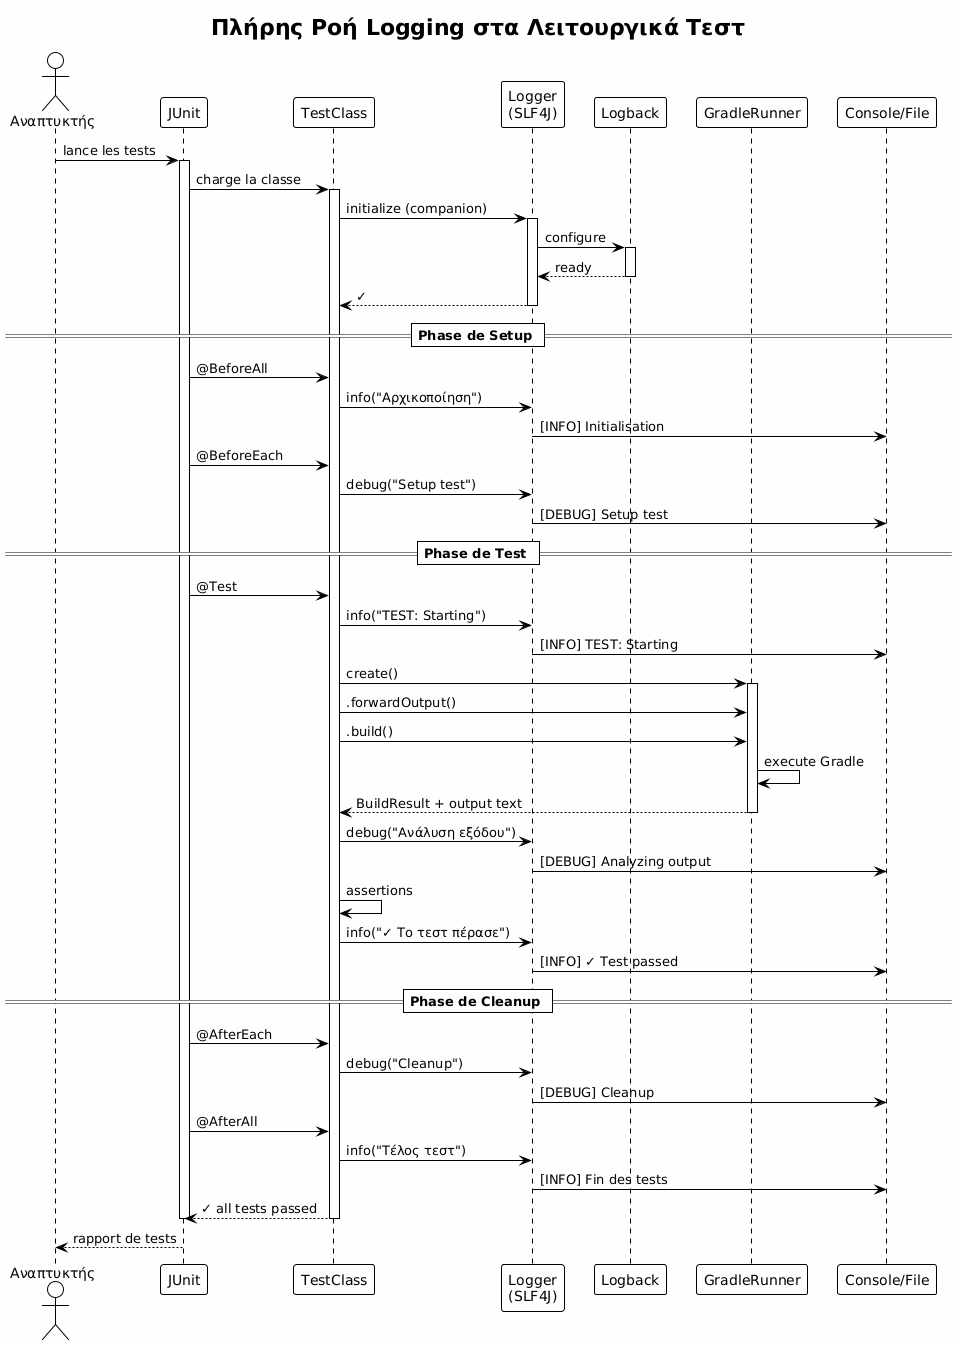

The diagram above was rendered by PlantUML. Its source (embedded in the PNG):
@startuml







<style>
  root {
    BackgroundColor white
    FontColor black
    FontName Verdana
    HyperLinkColor blue
    LineColor black
    LineThickness 1
    Margin 5
  }
  document {
    caption {
      LineThickness 0
    }
    footer {
      LineThickness 0
    }
    header {
      LineThickness 0
    }
    title {
      FontSize 22
      LineThickness 0
    }
  }
  node {
    MaximumWidth 300
  }
</style>

skinparam ArrowLollipopColor black
skinparam BackgroundColor white
skinparam DefaultFontName Verdana
skinparam DefaultMonospacedFontName Courier
skinparam LifelineStrategy nosolid
skinparam ParticipantPadding 10
skinparam SequenceLifeLineBorderColor black
skinparam Shadowing false
skinparam UseBetaStyle true

skinparam Activity {
  BackgroundColor white
  BarColor black
  BorderColor black
  FontColor black
  FontName Verdana
}
skinparam Boundary {
  FontColor black
}
skinparam Box {
  Padding 5
}
skinparam CircledCharacter {
  FontColor black
  FontName Courier
  Radius 9
}
skinparam Class {
  BackgroundColor white
  BorderColor black
  FontColor black
  FontName Verdana
}
skinparam ClassAttribute {
  FontColor black
  FontName Verdana
}
skinparam ClassStereotype {
  FontColor black
  FontName Verdana
}
skinparam Footer {
  FontColor black
  FontName Verdana
}
skinparam Header {
  FontColor black
  FontName Verdana
}
skinparam Hyperlink {
  Color blue
}
skinparam IconPackage {
  Color black
  BackgroundColor white
}
skinparam IconPrivate {
  Color black
  BackgroundColor white
}
skinparam IconProtected {
  Color black
  BackgroundColor white
}
skinparam IconPublic {
  Color black
  BackgroundColor white
}
skinparam Note {
  FontColor black
  FontName Verdana
}
skinparam Object {
  BorderColor black
}
skinparam Package {
  BorderColor black
  FontColor black
  FontName Verdana
}
skinparam State {
  BackgroundColor white
  BorderColor black
}
skinparam StereotypeA {
  BackgroundColor white
  BorderColor black
}
skinparam StereotypeC {
  BackgroundColor white
  BorderColor black
}
skinparam StereotypeE {
  BackgroundColor white
  BorderColor black
}
skinparam StereotypeI {
  BackgroundColor white
  BorderColor black
}
skinparam StereotypeN {
  BackgroundColor white
  BorderColor black
}
skinparam UseCaseStereoType {
  FontColor black
  FontName Verdana
}
skinparam backgroundColor #FEFEFE

title Πλήρης Ροή Logging στα Λειτουργικά Τεστ
actor "Αναπτυκτής" as dev
participant "JUnit" as junit
participant "TestClass" as test
participant "Logger\n(SLF4J)" as logger
participant "Logback" as logback
participant "GradleRunner" as runner
participant "Console/File" as output

dev -> junit : lance les tests

activate junit
junit -> test : charge la classe
activate test

test -> logger : initialize (companion)
activate logger
logger -> logback : configure
activate logback
logback --> logger : ready
deactivate logback
logger --> test : ✓
deactivate logger

== Phase de Setup ==

junit -> test : @BeforeAll
test -> logger : info("Αρχικοποίηση")
logger -> output : [INFO] Initialisation

junit -> test : @BeforeEach
test -> logger : debug("Setup test")
logger -> output : [DEBUG] Setup test

== Phase de Test ==

junit -> test : @Test
test -> logger : info("TEST: Starting")
logger -> output : [INFO] TEST: Starting

test -> runner : create()
activate runner

test -> runner : .forwardOutput()
test -> runner : .build()

runner -> runner : execute Gradle
runner --> test : BuildResult + output text
deactivate runner

test -> logger : debug("Ανάλυση εξόδου")
logger -> output : [DEBUG] Analyzing output

test -> test : assertions
test -> logger : info("✓ Το τεστ πέρασε")
logger -> output : [INFO] ✓ Test passed

== Phase de Cleanup ==

junit -> test : @AfterEach
test -> logger : debug("Cleanup")
logger -> output : [DEBUG] Cleanup

junit -> test : @AfterAll
test -> logger : info("Τέλος τεστ")
logger -> output : [INFO] Fin des tests

test --> junit : ✓ all tests passed
deactivate test
deactivate junit

dev <-- junit : rapport de tests

@enduml